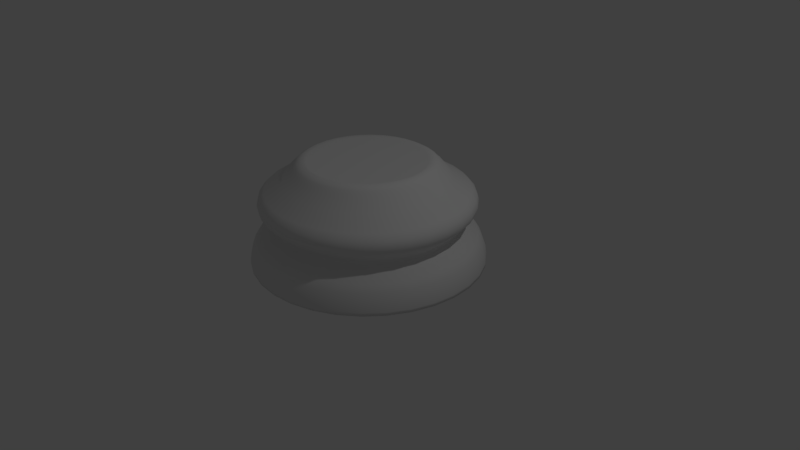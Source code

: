 # Source: ChessPieceBase.blend  (saved by Blender 2.78.0; exported with 4.5.12 LTS)
import bpy
from mathutils import Matrix  # noqa: F401  (used for matrix-valued properties, if any)

bpy.ops.wm.read_factory_settings(use_empty=True)
scene = bpy.context.scene
scene.name = 'Scene'

# ---- collections
col_collection_1 = bpy.data.collections.new('Collection 1'); scene.collection.children.link(col_collection_1)

# ---- world
world_world = bpy.data.worlds.new('World'); scene.world = world_world
world_world.color = (0.05088, 0.05088, 0.05088)
world_world.use_sun_shadow = False
world_world.sun_shadow_jitter_overblur = 0.0
world_world.cycles.sampling_method = 'MANUAL'

# ---- cameras
cam_camera = bpy.data.cameras.new('Camera')
cam_camera.clip_end = 100.0
cam_camera.lens = 35.0
cam_camera.sensor_width = 32.0
cam_camera.sensor_height = 18.0
cam_camera.ortho_scale = 7.314
cam_camera.dof.focus_distance = 0.0
cam_camera.dof.aperture_fstop = 128.0

# ---- lights
light_lamp = bpy.data.lights.new('Lamp', 'POINT')
light_lamp.transmission_factor = 0.0
light_lamp.cutoff_distance = 30.0
light_lamp.energy = 100.0
light_lamp.shadow_buffer_clip_start = 1.001
light_lamp.shadow_soft_size = 0.1
light_lamp.shadow_maximum_resolution = 0.006
light_lamp.use_absolute_resolution = True

# ---- meshes
me_cylinder = bpy.data.meshes.new('Cylinder')
me_cylinder.from_pydata([(-1.18e-07, 1.0, 0.0), (-6.873e-08, 0.5017, 0.876), (0.1951, 0.9808, 0.0), (0.09788, 0.4921, 0.876), (0.3827, 0.9239, 0.0), (0.192, 0.4635, 0.876), (0.5556, 0.8315, 0.0), (0.2787, 0.4172, 0.876), (0.7071, 0.7071, 0.0), (0.3548, 0.3548, 0.876), (0.8315, 0.5556, 0.0), (0.4172, 0.2787, 0.876), (0.9239, 0.3827, 0.0), (0.4635, 0.192, 0.876), (0.9808, 0.1951, 0.0), (0.4921, 0.09788, 0.876), (1.0, -2.573e-07, 0.0), (0.5017, -1.691e-07, 0.876), (0.9808, -0.1951, 0.0), (0.4921, -0.09788, 0.876), (0.9239, -0.3827, 0.0), (0.4635, -0.192, 0.876), (0.8315, -0.5556, 0.0), (0.4172, -0.2787, 0.876), (0.7071, -0.7071, 0.0), (0.3548, -0.3548, 0.876), (0.5556, -0.8315, 0.0), (0.2787, -0.4172, 0.876), (0.3827, -0.9239, 0.0), (0.192, -0.4635, 0.876), (0.1951, -0.9808, 0.0), (0.09788, -0.4921, 0.876), (-4.438e-07, -1.0, 0.0), (-2.277e-07, -0.5017, 0.876), (-0.1951, -0.9808, 0.0), (-0.09788, -0.4921, 0.876), (-0.3827, -0.9239, 0.0), (-0.192, -0.4635, 0.876), (-0.5556, -0.8315, 0.0), (-0.2787, -0.4172, 0.876), (-0.7071, -0.7071, 0.0), (-0.3548, -0.3548, 0.876), (-0.8315, -0.5556, 0.0), (-0.4172, -0.2787, 0.876), (-0.9239, -0.3827, 0.0), (-0.4635, -0.192, 0.876), (-0.9808, -0.1951, 0.0), (-0.4921, -0.09788, 0.876), (-1.0, 6.328e-07, 0.0), (-0.5017, 2.879e-07, 0.876), (-0.9808, 0.1951, 0.0), (-0.4921, 0.09788, 0.876), (-0.9239, 0.3827, 0.0), (-0.4635, 0.192, 0.876), (-0.8315, 0.5556, 0.0), (-0.4172, 0.2787, 0.876), (-0.7071, 0.7071, 0.0), (-0.3548, 0.3548, 0.876), (-0.5556, 0.8315, 0.0), (-0.2787, 0.4172, 0.876), (-0.3827, 0.9239, 0.0), (-0.192, 0.4635, 0.876), (-0.1951, 0.9808, 0.0), (-0.09788, 0.4921, 0.876), (-8.352e-08, 0.7064, 0.7224), (-7.482e-08, 0.6366, 0.8077), (0.1242, 0.6244, 0.8077), (0.1378, 0.6929, 0.7224), (0.2436, 0.5881, 0.8077), (0.2703, 0.6527, 0.7224), (0.3537, 0.5293, 0.8077), (0.3925, 0.5874, 0.7224), (0.4501, 0.4501, 0.8077), (0.4995, 0.4995, 0.7224), (0.5293, 0.3537, 0.8077), (0.5874, 0.3925, 0.7224), (0.5881, 0.2436, 0.8077), (0.6527, 0.2703, 0.7224), (0.6244, 0.1242, 0.8077), (0.6929, 0.1378, 0.7224), (0.6366, -1.812e-07, 0.8077), (0.7064, -1.946e-07, 0.7224), (0.6244, -0.1242, 0.8077), (0.6929, -0.1378, 0.7224), (0.5881, -0.2436, 0.8077), (0.6527, -0.2703, 0.7224), (0.5293, -0.3537, 0.8077), (0.5874, -0.3925, 0.7224), (0.4501, -0.4501, 0.8077), (0.4995, -0.4995, 0.7224), (0.3537, -0.5293, 0.8077), (0.3925, -0.5874, 0.7224), (0.2436, -0.5881, 0.8077), (0.2703, -0.6527, 0.7224), (0.1242, -0.6244, 0.8077), (0.1378, -0.6929, 0.7224), (-2.823e-07, -0.6366, 0.8077), (-3.137e-07, -0.7064, 0.7224), (-0.1242, -0.6244, 0.8077), (-0.1378, -0.6929, 0.7224), (-0.2436, -0.5881, 0.8077), (-0.2703, -0.6527, 0.7224), (-0.3537, -0.5293, 0.8077), (-0.3925, -0.5874, 0.7224), (-0.4501, -0.4501, 0.8077), (-0.4995, -0.4995, 0.7224), (-0.5293, -0.3537, 0.8077), (-0.5874, -0.3925, 0.7224), (-0.5881, -0.2436, 0.8077), (-0.6527, -0.2703, 0.7224), (-0.6244, -0.1242, 0.8077), (-0.6929, -0.1378, 0.7224), (-0.6366, 3.855e-07, 0.8077), (-0.7064, 4.343e-07, 0.7224), (-0.6244, 0.1242, 0.8077), (-0.6929, 0.1378, 0.7224), (-0.5881, 0.2436, 0.8077), (-0.6527, 0.2703, 0.7224), (-0.5293, 0.3537, 0.8077), (-0.5874, 0.3925, 0.7224), (-0.4501, 0.4501, 0.8077), (-0.4995, 0.4995, 0.7224), (-0.3537, 0.5293, 0.8077), (-0.3925, 0.5874, 0.7224), (-0.2436, 0.5881, 0.8077), (-0.2703, 0.6527, 0.7224), (-0.1242, 0.6244, 0.8077), (-0.1378, 0.6929, 0.7224), (0.18, 0.9051, 0.2376), (0.1951, 0.9808, 0.02821), (0.1876, 0.9429, 0.1764), (0.1931, 0.9706, 0.09973), (0.3532, 0.8526, 0.2376), (0.3827, 0.9239, 0.02821), (0.3679, 0.8882, 0.1764), (0.3787, 0.9143, 0.09973), (0.5127, 0.7673, 0.2376), (0.5556, 0.8315, 0.02821), (0.5341, 0.7994, 0.1764), (0.5498, 0.8229, 0.09973), (0.6525, 0.6525, 0.2376), (0.7071, 0.7071, 0.02821), (0.6798, 0.6798, 0.1764), (0.6998, 0.6998, 0.09973), (0.7673, 0.5127, 0.2376), (0.8315, 0.5556, 0.02821), (0.7994, 0.5341, 0.1764), (0.8229, 0.5498, 0.09973), (0.8526, 0.3532, 0.2376), (0.9239, 0.3827, 0.02821), (0.8882, 0.3679, 0.1764), (0.9143, 0.3787, 0.09973), (0.9051, 0.18, 0.2376), (0.9808, 0.1951, 0.02821), (0.9429, 0.1876, 0.1764), (0.9706, 0.1931, 0.09973), (0.9228, -2.411e-07, 0.2376), (1.0, -2.573e-07, 0.02821), (0.9614, -2.491e-07, 0.1764), (0.9897, -2.551e-07, 0.09973), (0.9051, -0.18, 0.2376), (0.9808, -0.1951, 0.02821), (0.9429, -0.1876, 0.1764), (0.9706, -0.1931, 0.09973), (0.8526, -0.3532, 0.2376), (0.9239, -0.3827, 0.02821), (0.8882, -0.3679, 0.1764), (0.9143, -0.3787, 0.09973), (0.7673, -0.5127, 0.2376), (0.8315, -0.5556, 0.02821), (0.7994, -0.5341, 0.1764), (0.8229, -0.5498, 0.09973), (0.6525, -0.6525, 0.2376), (0.7071, -0.7071, 0.02821), (0.6798, -0.6798, 0.1764), (0.6998, -0.6998, 0.09973), (0.5127, -0.7673, 0.2376), (0.5556, -0.8315, 0.02821), (0.5341, -0.7994, 0.1764), (0.5498, -0.8229, 0.09973), (0.3532, -0.8526, 0.2376), (0.3827, -0.9239, 0.02821), (0.3679, -0.8882, 0.1764), (0.3787, -0.9143, 0.09973), (0.18, -0.9051, 0.2376), (0.1951, -0.9808, 0.02821), (0.1876, -0.9429, 0.1764), (0.1931, -0.9706, 0.09973), (-4.095e-07, -0.9228, 0.2376), (-4.438e-07, -1.0, 0.02821), (-4.267e-07, -0.9614, 0.1764), (-4.393e-07, -0.9897, 0.09973), (-0.18, -0.9051, 0.2376), (-0.1951, -0.9808, 0.02821), (-0.1876, -0.9429, 0.1764), (-0.1931, -0.9706, 0.09973), (-0.3532, -0.8526, 0.2376), (-0.3827, -0.9239, 0.02821), (-0.3679, -0.8882, 0.1764), (-0.3787, -0.9143, 0.09973), (-0.5127, -0.7673, 0.2376), (-0.5556, -0.8315, 0.02821), (-0.5341, -0.7994, 0.1764), (-0.5498, -0.8229, 0.09973), (-0.6525, -0.6525, 0.2376), (-0.7071, -0.7071, 0.02821), (-0.6798, -0.6798, 0.1764), (-0.6998, -0.6998, 0.09973), (-0.7673, -0.5127, 0.2376), (-0.8315, -0.5556, 0.02821), (-0.7994, -0.5341, 0.1764), (-0.8229, -0.5498, 0.09973), (-0.8526, -0.3532, 0.2376), (-0.9239, -0.3827, 0.02821), (-0.8882, -0.3679, 0.1764), (-0.9143, -0.3787, 0.09973), (-0.9051, -0.18, 0.2376), (-0.9808, -0.1951, 0.02821), (-0.9429, -0.1876, 0.1764), (-0.9706, -0.1931, 0.09973), (-0.9228, 5.803e-07, 0.2376), (-1.0, 6.328e-07, 0.02821), (-0.9614, 6.066e-07, 0.1764), (-0.9897, 6.258e-07, 0.09973), (-0.9051, 0.18, 0.2376), (-0.9808, 0.1951, 0.02821), (-0.9429, 0.1876, 0.1764), (-0.9706, 0.1931, 0.09973), (-0.8526, 0.3532, 0.2376), (-0.9239, 0.3827, 0.02821), (-0.8882, 0.3679, 0.1764), (-0.9143, 0.3787, 0.09973), (-0.7673, 0.5127, 0.2376), (-0.8315, 0.5556, 0.02821), (-0.7994, 0.5341, 0.1764), (-0.8229, 0.5498, 0.09973), (-0.6525, 0.6525, 0.2376), (-0.7071, 0.7071, 0.02821), (-0.6798, 0.6798, 0.1764), (-0.6998, 0.6998, 0.09973), (-0.5127, 0.7673, 0.2376), (-0.5556, 0.8315, 0.02821), (-0.5341, 0.7994, 0.1764), (-0.5498, 0.8229, 0.09973), (-0.3532, 0.8526, 0.2376), (-0.3827, 0.9239, 0.02821), (-0.3679, 0.8882, 0.1764), (-0.3787, 0.9143, 0.09973), (-0.18, 0.9051, 0.2376), (-0.1951, 0.9808, 0.02821), (-0.1876, 0.9429, 0.1764), (-0.1931, 0.9706, 0.09973), (-1.18e-07, 1.0, 0.02821), (-1.088e-07, 0.9228, 0.2376), (-1.167e-07, 0.9897, 0.09973), (-1.134e-07, 0.9614, 0.1764), (-9.656e-08, 0.8056, 0.377), (-9.654e-08, 0.8072, 0.3119), (-9.463e-08, 0.7886, 0.3559), (-9.468e-08, 0.7892, 0.3321), (0.1575, 0.7917, 0.3119), (0.1572, 0.7901, 0.377), (0.154, 0.774, 0.3321), (0.1538, 0.7734, 0.3559), (0.3089, 0.7458, 0.3119), (0.3083, 0.7443, 0.377), (0.302, 0.7291, 0.3321), (0.3018, 0.7285, 0.3559), (0.4485, 0.6712, 0.3119), (0.4476, 0.6699, 0.377), (0.4384, 0.6562, 0.3321), (0.4381, 0.6557, 0.3559), (0.5708, 0.5708, 0.3119), (0.5697, 0.5697, 0.377), (0.558, 0.558, 0.3321), (0.5576, 0.5576, 0.3559), (0.6712, 0.4485, 0.3119), (0.6699, 0.4476, 0.377), (0.6562, 0.4384, 0.3321), (0.6557, 0.4381, 0.3559), (0.7458, 0.3089, 0.3119), (0.7443, 0.3083, 0.377), (0.7291, 0.302, 0.3321), (0.7285, 0.3018, 0.3559), (0.7917, 0.1575, 0.3119), (0.7901, 0.1572, 0.377), (0.774, 0.154, 0.3321), (0.7734, 0.1538, 0.3559), (0.8072, -2.161e-07, 0.3119), (0.8056, -2.156e-07, 0.377), (0.7892, -2.123e-07, 0.3321), (0.7886, -2.121e-07, 0.3559), (0.7917, -0.1575, 0.3119), (0.7901, -0.1572, 0.377), (0.774, -0.154, 0.3321), (0.7734, -0.1538, 0.3559), (0.7458, -0.3089, 0.3119), (0.7443, -0.3083, 0.377), (0.7291, -0.302, 0.3321), (0.7285, -0.3018, 0.3559), (0.6712, -0.4485, 0.3119), (0.6699, -0.4476, 0.377), (0.6562, -0.4384, 0.3321), (0.6557, -0.4381, 0.3559), (0.5708, -0.5708, 0.3119), (0.5697, -0.5697, 0.377), (0.558, -0.558, 0.3321), (0.5576, -0.5576, 0.3559), (0.4485, -0.6712, 0.3119), (0.4476, -0.6699, 0.377), (0.4384, -0.6562, 0.3321), (0.4381, -0.6557, 0.3559), (0.3089, -0.7458, 0.3119), (0.3083, -0.7443, 0.377), (0.302, -0.7291, 0.3321), (0.3018, -0.7285, 0.3559), (0.1575, -0.7917, 0.3119), (0.1572, -0.7901, 0.377), (0.154, -0.774, 0.3321), (0.1538, -0.7734, 0.3559), (-3.596e-07, -0.8072, 0.3119), (-3.591e-07, -0.8056, 0.377), (-3.517e-07, -0.7892, 0.3321), (-3.515e-07, -0.7886, 0.3559), (-0.1575, -0.7917, 0.3119), (-0.1572, -0.7901, 0.377), (-0.154, -0.774, 0.3321), (-0.1538, -0.7734, 0.3559), (-0.3089, -0.7458, 0.3119), (-0.3083, -0.7443, 0.377), (-0.302, -0.7291, 0.3321), (-0.3018, -0.7285, 0.3559), (-0.4485, -0.6712, 0.3119), (-0.4476, -0.6699, 0.377), (-0.4384, -0.6562, 0.3321), (-0.4381, -0.6557, 0.3559), (-0.5708, -0.5708, 0.3119), (-0.5697, -0.5697, 0.377), (-0.558, -0.558, 0.3321), (-0.5576, -0.5576, 0.3559), (-0.6712, -0.4485, 0.3119), (-0.6699, -0.4476, 0.377), (-0.6562, -0.4384, 0.3321), (-0.6557, -0.4381, 0.3559), (-0.7458, -0.3089, 0.3119), (-0.7443, -0.3083, 0.377), (-0.7291, -0.302, 0.3321), (-0.7285, -0.3018, 0.3559), (-0.7917, -0.1575, 0.3119), (-0.7901, -0.1572, 0.377), (-0.774, -0.154, 0.3321), (-0.7734, -0.1538, 0.3559), (-0.8072, 5.024e-07, 0.3119), (-0.8056, 5.015e-07, 0.377), (-0.7892, 4.902e-07, 0.3321), (-0.7886, 4.899e-07, 0.3559), (-0.7917, 0.1575, 0.3119), (-0.7901, 0.1572, 0.377), (-0.774, 0.154, 0.3321), (-0.7734, 0.1538, 0.3559), (-0.7458, 0.3089, 0.3119), (-0.7443, 0.3083, 0.377), (-0.7291, 0.302, 0.3321), (-0.7285, 0.3018, 0.3559), (-0.6712, 0.4485, 0.3119), (-0.6699, 0.4476, 0.377), (-0.6562, 0.4384, 0.3321), (-0.6557, 0.4381, 0.3559), (-0.5708, 0.5708, 0.3119), (-0.5697, 0.5697, 0.377), (-0.558, 0.558, 0.3321), (-0.5576, 0.5576, 0.3559), (-0.4485, 0.6712, 0.3119), (-0.4476, 0.6699, 0.377), (-0.4384, 0.6562, 0.3321), (-0.4381, 0.6557, 0.3559), (-0.3089, 0.7458, 0.3119), (-0.3083, 0.7443, 0.377), (-0.302, 0.7291, 0.3321), (-0.3018, 0.7285, 0.3559), (-0.1575, 0.7917, 0.3119), (-0.1572, 0.7901, 0.377), (-0.154, 0.774, 0.3321), (-0.1538, 0.7734, 0.3559), (-1.014e-07, 0.859, 0.6288), (-1.025e-07, 0.8597, 0.4294), (-1.061e-07, 0.9023, 0.5832), (-1.084e-07, 0.9176, 0.5293), (-1.07e-07, 0.9027, 0.4753), (0.1677, 0.8432, 0.4294), (0.1676, 0.8425, 0.6288), (0.1761, 0.8853, 0.4753), (0.179, 0.9, 0.5293), (0.176, 0.885, 0.5832), (0.329, 0.7943, 0.4294), (0.3287, 0.7936, 0.6288), (0.3454, 0.834, 0.4753), (0.3512, 0.8478, 0.5293), (0.3453, 0.8336, 0.5832), (0.4776, 0.7148, 0.4294), (0.4773, 0.7143, 0.6288), (0.5015, 0.7505, 0.4753), (0.5098, 0.763, 0.5293), (0.5013, 0.7502, 0.5832), (0.6079, 0.6079, 0.4294), (0.6074, 0.6074, 0.6288), (0.6383, 0.6383, 0.4753), (0.6489, 0.6489, 0.5293), (0.638, 0.638, 0.5832), (0.7148, 0.4776, 0.4294), (0.7143, 0.4773, 0.6288), (0.7505, 0.5015, 0.4753), (0.763, 0.5098, 0.5293), (0.7502, 0.5013, 0.5832), (0.7943, 0.329, 0.4294), (0.7936, 0.3287, 0.6288), (0.834, 0.3454, 0.4753), (0.8478, 0.3512, 0.5293), (0.8336, 0.3453, 0.5832), (0.8432, 0.1677, 0.4294), (0.8425, 0.1676, 0.6288), (0.8853, 0.1761, 0.4753), (0.9, 0.179, 0.5293), (0.885, 0.176, 0.5832), (0.8597, -2.272e-07, 0.4294), (0.859, -2.272e-07, 0.6288), (0.9027, -2.364e-07, 0.4753), (0.9176, -2.394e-07, 0.5293), (0.9023, -2.362e-07, 0.5832), (0.8432, -0.1677, 0.4294), (0.8425, -0.1676, 0.6288), (0.8853, -0.1761, 0.4753), (0.9, -0.179, 0.5293), (0.885, -0.176, 0.5832), (0.7943, -0.329, 0.4294), (0.7936, -0.3287, 0.6288), (0.834, -0.3454, 0.4753), (0.8478, -0.3512, 0.5293), (0.8336, -0.3453, 0.5832), (0.7148, -0.4776, 0.4294), (0.7143, -0.4773, 0.6288), (0.7505, -0.5015, 0.4753), (0.763, -0.5098, 0.5293), (0.7502, -0.5013, 0.5832), (0.6079, -0.6079, 0.4294), (0.6074, -0.6074, 0.6288), (0.6383, -0.6383, 0.4753), (0.6489, -0.6489, 0.5293), (0.638, -0.638, 0.5832), (0.4776, -0.7148, 0.4294), (0.4773, -0.7143, 0.6288), (0.5015, -0.7505, 0.4753), (0.5098, -0.763, 0.5293), (0.5013, -0.7502, 0.5832), (0.329, -0.7943, 0.4294), (0.3287, -0.7936, 0.6288), (0.3454, -0.834, 0.4753), (0.3512, -0.8478, 0.5293), (0.3453, -0.8336, 0.5832), (0.1677, -0.8432, 0.4294), (0.1676, -0.8425, 0.6288), (0.1761, -0.8853, 0.4753), (0.179, -0.9, 0.5293), (0.176, -0.885, 0.5832), (-3.826e-07, -0.8597, 0.4294), (-3.813e-07, -0.859, 0.6288), (-4.013e-07, -0.9027, 0.4753), (-4.078e-07, -0.9176, 0.5293), (-4.004e-07, -0.9023, 0.5832), (-0.1677, -0.8432, 0.4294), (-0.1676, -0.8425, 0.6288), (-0.1761, -0.8853, 0.4753), (-0.179, -0.9, 0.5293), (-0.176, -0.885, 0.5832), (-0.329, -0.7943, 0.4294), (-0.3287, -0.7936, 0.6288), (-0.3454, -0.834, 0.4753), (-0.3512, -0.8478, 0.5293), (-0.3453, -0.8336, 0.5832), (-0.4776, -0.7148, 0.4294), (-0.4773, -0.7143, 0.6288), (-0.5015, -0.7505, 0.4753), (-0.5098, -0.763, 0.5293), (-0.5013, -0.7502, 0.5832), (-0.6079, -0.6079, 0.4294), (-0.6074, -0.6074, 0.6288), (-0.6383, -0.6383, 0.4753), (-0.6489, -0.6489, 0.5293), (-0.638, -0.638, 0.5832), (-0.7148, -0.4776, 0.4294), (-0.7143, -0.4773, 0.6288), (-0.7505, -0.5015, 0.4753), (-0.763, -0.5098, 0.5293), (-0.7502, -0.5013, 0.5832), (-0.7943, -0.329, 0.4294), (-0.7936, -0.3287, 0.6288), (-0.834, -0.3454, 0.4753), (-0.8478, -0.3512, 0.5293), (-0.8336, -0.3453, 0.5832), (-0.8432, -0.1677, 0.4294), (-0.8425, -0.1676, 0.6288), (-0.8853, -0.1761, 0.4753), (-0.9, -0.179, 0.5293), (-0.885, -0.176, 0.5832), (-0.8597, 5.38e-07, 0.4294), (-0.859, 5.375e-07, 0.6288), (-0.9027, 5.671e-07, 0.4753), (-0.9176, 5.769e-07, 0.5293), (-0.9023, 5.666e-07, 0.5832), (-0.8432, 0.1677, 0.4294), (-0.8425, 0.1676, 0.6288), (-0.8853, 0.1761, 0.4753), (-0.9, 0.179, 0.5293), (-0.885, 0.176, 0.5832), (-0.7943, 0.329, 0.4294), (-0.7936, 0.3287, 0.6288), (-0.834, 0.3454, 0.4753), (-0.8478, 0.3512, 0.5293), (-0.8336, 0.3453, 0.5832), (-0.7148, 0.4776, 0.4294), (-0.7143, 0.4773, 0.6288), (-0.7505, 0.5015, 0.4753), (-0.763, 0.5098, 0.5293), (-0.7502, 0.5013, 0.5832), (-0.6079, 0.6079, 0.4294), (-0.6074, 0.6074, 0.6288), (-0.6383, 0.6383, 0.4753), (-0.6489, 0.6489, 0.5293), (-0.638, 0.638, 0.5832), (-0.4776, 0.7148, 0.4294), (-0.4773, 0.7143, 0.6288), (-0.5015, 0.7505, 0.4753), (-0.5098, 0.763, 0.5293), (-0.5013, 0.7502, 0.5832), (-0.329, 0.7943, 0.4294), (-0.3287, 0.7936, 0.6288), (-0.3454, 0.834, 0.4753), (-0.3512, 0.8478, 0.5293), (-0.3453, 0.8336, 0.5832), (-0.1677, 0.8432, 0.4294), (-0.1676, 0.8425, 0.6288), (-0.1761, 0.8853, 0.4753), (-0.179, 0.9, 0.5293), (-0.176, 0.885, 0.5832), (0.1043, 0.5243, 0.8844), (-6.27e-08, 0.5346, 0.8844), (0.2046, 0.4939, 0.8844), (0.297, 0.4445, 0.8844), (0.378, 0.378, 0.8844), (0.4445, 0.297, 0.8844), (0.4939, 0.2046, 0.8844), (0.5243, 0.1043, 0.8844), (0.5346, -1.598e-07, 0.8844), (0.5243, -0.1043, 0.8844), (0.4939, -0.2046, 0.8844), (0.4445, -0.297, 0.8844), (0.378, -0.378, 0.8844), (0.297, -0.4445, 0.8844), (0.2046, -0.4939, 0.8844), (0.1043, -0.5243, 0.8844), (-2.369e-07, -0.5346, 0.8844), (-0.1043, -0.5243, 0.8844), (-0.2046, -0.4939, 0.8844), (-0.297, -0.4445, 0.8844), (-0.378, -0.378, 0.8844), (-0.4445, -0.297, 0.8844), (-0.4939, -0.2046, 0.8844), (-0.5243, -0.1043, 0.8844), (-0.5346, 3.16e-07, 0.8844), (-0.5243, 0.1043, 0.8844), (-0.4939, 0.2046, 0.8844), (-0.4445, 0.297, 0.8844), (-0.378, 0.378, 0.8844), (-0.297, 0.4445, 0.8844), (-0.2046, 0.4939, 0.8844), (-0.1043, 0.5243, 0.8844), (-7.161e-08, 0.6092, 0.8305), (-6.843e-08, 0.5907, 0.8532), (0.1152, 0.5793, 0.8532), (0.1188, 0.5975, 0.8305), (0.226, 0.5457, 0.8532), (0.2331, 0.5628, 0.8305), (0.3282, 0.4911, 0.8532), (0.3384, 0.5065, 0.8305), (0.4177, 0.4177, 0.8532), (0.4307, 0.4307, 0.8305), (0.4911, 0.3282, 0.8532), (0.5065, 0.3384, 0.8305), (0.5457, 0.226, 0.8532), (0.5628, 0.2331, 0.8305), (0.5793, 0.1152, 0.8532), (0.5975, 0.1188, 0.8305), (0.5907, -1.732e-07, 0.8532), (0.6092, -1.758e-07, 0.8305), (0.5793, -0.1152, 0.8532), (0.5975, -0.1188, 0.8305), (0.5457, -0.226, 0.8532), (0.5628, -0.2331, 0.8305), (0.4911, -0.3282, 0.8532), (0.5065, -0.3384, 0.8305), (0.4177, -0.4177, 0.8532), (0.4307, -0.4307, 0.8305), (0.3282, -0.4911, 0.8532), (0.3384, -0.5065, 0.8305), (0.226, -0.5457, 0.8532), (0.2331, -0.5628, 0.8305), (0.1152, -0.5793, 0.8532), (0.1188, -0.5975, 0.8305), (-2.609e-07, -0.5907, 0.8532), (-2.701e-07, -0.6092, 0.8305), (-0.1152, -0.5793, 0.8532), (-0.1188, -0.5975, 0.8305), (-0.226, -0.5457, 0.8532), (-0.2331, -0.5628, 0.8305), (-0.3282, -0.4911, 0.8532), (-0.3384, -0.5065, 0.8305), (-0.4177, -0.4177, 0.8532), (-0.4307, -0.4307, 0.8305), (-0.4911, -0.3282, 0.8532), (-0.5065, -0.3384, 0.8305), (-0.5457, -0.226, 0.8532), (-0.5628, -0.2331, 0.8305), (-0.5793, -0.1152, 0.8532), (-0.5975, -0.1188, 0.8305), (-0.5907, 3.525e-07, 0.8532), (-0.6092, 3.664e-07, 0.8305), (-0.5793, 0.1152, 0.8532), (-0.5975, 0.1188, 0.8305), (-0.5457, 0.226, 0.8532), (-0.5628, 0.2331, 0.8305), (-0.4911, 0.3282, 0.8532), (-0.5065, 0.3384, 0.8305), (-0.4177, 0.4177, 0.8532), (-0.4307, 0.4307, 0.8305), (-0.3282, 0.4911, 0.8532), (-0.3384, 0.5065, 0.8305), (-0.226, 0.5457, 0.8532), (-0.2331, 0.5628, 0.8305), (-0.1152, 0.5793, 0.8532), (-0.1188, 0.5975, 0.8305)], [], [(577, 545, 544, 578), (578, 544, 546, 580), (580, 546, 547, 582), (582, 547, 548, 584), (584, 548, 549, 586), (586, 549, 550, 588), (588, 550, 551, 590), (590, 551, 552, 592), (592, 552, 553, 594), (594, 553, 554, 596), (596, 554, 555, 598), (598, 555, 556, 600), (600, 556, 557, 602), (602, 557, 558, 604), (604, 558, 559, 606), (606, 559, 560, 608), (608, 560, 561, 610), (610, 561, 562, 612), (612, 562, 563, 614), (614, 563, 564, 616), (616, 564, 565, 618), (618, 565, 566, 620), (620, 566, 567, 622), (622, 567, 568, 624), (624, 568, 569, 626), (626, 569, 570, 628), (628, 570, 571, 630), (630, 571, 572, 632), (632, 572, 573, 634), (634, 573, 574, 636), (3, 1, 63, 61, 59, 57, 55, 53, 51, 49, 47, 45, 43, 41, 39, 37, 35, 33, 31, 29, 27, 25, 23, 21, 19, 17, 15, 13, 11, 9, 7, 5), (636, 574, 575, 638), (638, 575, 545, 577), (0, 2, 4, 6, 8, 10, 12, 14, 16, 18, 20, 22, 24, 26, 28, 30, 32, 34, 36, 38, 40, 42, 44, 46, 48, 50, 52, 54, 56, 58, 60, 62), (62, 249, 252, 0), (253, 257, 260, 128), (256, 385, 389, 261), (127, 126, 65, 64), (60, 245, 249, 62), (244, 376, 380, 248), (377, 534, 539, 381), (125, 124, 126, 127), (58, 241, 245, 60), (240, 372, 376, 244), (373, 529, 534, 377), (123, 122, 124, 125), (56, 237, 241, 58), (236, 368, 372, 240), (369, 524, 529, 373), (121, 120, 122, 123), (54, 233, 237, 56), (232, 364, 368, 236), (365, 519, 524, 369), (119, 118, 120, 121), (52, 229, 233, 54), (228, 360, 364, 232), (361, 514, 519, 365), (117, 116, 118, 119), (50, 225, 229, 52), (224, 356, 360, 228), (357, 509, 514, 361), (115, 114, 116, 117), (48, 221, 225, 50), (220, 352, 356, 224), (353, 504, 509, 357), (113, 112, 114, 115), (46, 217, 221, 48), (216, 348, 352, 220), (349, 499, 504, 353), (111, 110, 112, 113), (44, 213, 217, 46), (212, 344, 348, 216), (345, 494, 499, 349), (109, 108, 110, 111), (42, 209, 213, 44), (208, 340, 344, 212), (341, 489, 494, 345), (107, 106, 108, 109), (40, 205, 209, 42), (204, 336, 340, 208), (337, 484, 489, 341), (105, 104, 106, 107), (38, 201, 205, 40), (200, 332, 336, 204), (333, 479, 484, 337), (103, 102, 104, 105), (36, 197, 201, 38), (196, 328, 332, 200), (329, 474, 479, 333), (101, 100, 102, 103), (34, 193, 197, 36), (192, 324, 328, 196), (325, 469, 474, 329), (99, 98, 100, 101), (32, 189, 193, 34), (188, 320, 324, 192), (321, 464, 469, 325), (97, 96, 98, 99), (30, 185, 189, 32), (184, 316, 320, 188), (317, 459, 464, 321), (95, 94, 96, 97), (28, 181, 185, 30), (180, 312, 316, 184), (313, 454, 459, 317), (93, 92, 94, 95), (26, 177, 181, 28), (176, 308, 312, 180), (309, 449, 454, 313), (91, 90, 92, 93), (24, 173, 177, 26), (172, 304, 308, 176), (305, 444, 449, 309), (89, 88, 90, 91), (22, 169, 173, 24), (168, 300, 304, 172), (301, 439, 444, 305), (87, 86, 88, 89), (20, 165, 169, 22), (164, 296, 300, 168), (297, 434, 439, 301), (85, 84, 86, 87), (18, 161, 165, 20), (160, 292, 296, 164), (293, 429, 434, 297), (83, 82, 84, 85), (16, 157, 161, 18), (156, 288, 292, 160), (289, 424, 429, 293), (81, 80, 82, 83), (14, 153, 157, 16), (152, 284, 288, 156), (285, 419, 424, 289), (79, 78, 80, 81), (12, 149, 153, 14), (148, 280, 284, 152), (281, 414, 419, 285), (77, 76, 78, 79), (10, 145, 149, 12), (144, 276, 280, 148), (277, 409, 414, 281), (75, 74, 76, 77), (8, 141, 145, 10), (140, 272, 276, 144), (273, 404, 409, 277), (73, 72, 74, 75), (6, 137, 141, 8), (136, 268, 272, 140), (269, 399, 404, 273), (71, 70, 72, 73), (4, 133, 137, 6), (132, 264, 268, 136), (265, 394, 399, 269), (69, 68, 70, 71), (248, 380, 257, 253), (128, 260, 264, 132), (261, 389, 394, 265), (67, 66, 68, 69), (2, 129, 133, 4), (390, 67, 69, 395), (540, 127, 64, 384), (64, 65, 66, 67), (400, 71, 73, 405), (405, 73, 75, 410), (410, 75, 77, 415), (415, 77, 79, 420), (420, 79, 81, 425), (425, 81, 83, 430), (430, 83, 85, 435), (435, 85, 87, 440), (440, 87, 89, 445), (445, 89, 91, 450), (450, 91, 93, 455), (455, 93, 95, 460), (460, 95, 97, 465), (465, 97, 99, 470), (470, 99, 101, 475), (475, 101, 103, 480), (480, 103, 105, 485), (485, 105, 107, 490), (490, 107, 109, 495), (495, 109, 111, 500), (500, 111, 113, 505), (505, 113, 115, 510), (510, 115, 117, 515), (515, 117, 119, 520), (520, 119, 121, 525), (525, 121, 123, 530), (530, 123, 125, 535), (535, 125, 127, 540), (395, 69, 71, 400), (253, 128, 130, 255), (255, 130, 131, 254), (254, 131, 129, 252), (128, 132, 134, 130), (130, 134, 135, 131), (131, 135, 133, 129), (132, 136, 138, 134), (134, 138, 139, 135), (135, 139, 137, 133), (136, 140, 142, 138), (138, 142, 143, 139), (139, 143, 141, 137), (140, 144, 146, 142), (142, 146, 147, 143), (143, 147, 145, 141), (144, 148, 150, 146), (146, 150, 151, 147), (147, 151, 149, 145), (148, 152, 154, 150), (150, 154, 155, 151), (151, 155, 153, 149), (152, 156, 158, 154), (154, 158, 159, 155), (155, 159, 157, 153), (156, 160, 162, 158), (158, 162, 163, 159), (159, 163, 161, 157), (160, 164, 166, 162), (162, 166, 167, 163), (163, 167, 165, 161), (164, 168, 170, 166), (166, 170, 171, 167), (167, 171, 169, 165), (168, 172, 174, 170), (170, 174, 175, 171), (171, 175, 173, 169), (172, 176, 178, 174), (174, 178, 179, 175), (175, 179, 177, 173), (176, 180, 182, 178), (178, 182, 183, 179), (179, 183, 181, 177), (180, 184, 186, 182), (182, 186, 187, 183), (183, 187, 185, 181), (184, 188, 190, 186), (186, 190, 191, 187), (187, 191, 189, 185), (188, 192, 194, 190), (190, 194, 195, 191), (191, 195, 193, 189), (192, 196, 198, 194), (194, 198, 199, 195), (195, 199, 197, 193), (196, 200, 202, 198), (198, 202, 203, 199), (199, 203, 201, 197), (200, 204, 206, 202), (202, 206, 207, 203), (203, 207, 205, 201), (204, 208, 210, 206), (206, 210, 211, 207), (207, 211, 209, 205), (208, 212, 214, 210), (210, 214, 215, 211), (211, 215, 213, 209), (212, 216, 218, 214), (214, 218, 219, 215), (215, 219, 217, 213), (216, 220, 222, 218), (218, 222, 223, 219), (219, 223, 221, 217), (220, 224, 226, 222), (222, 226, 227, 223), (223, 227, 225, 221), (224, 228, 230, 226), (226, 230, 231, 227), (227, 231, 229, 225), (228, 232, 234, 230), (230, 234, 235, 231), (231, 235, 233, 229), (232, 236, 238, 234), (234, 238, 239, 235), (235, 239, 237, 233), (236, 240, 242, 238), (238, 242, 243, 239), (239, 243, 241, 237), (240, 244, 246, 242), (242, 246, 247, 243), (243, 247, 245, 241), (244, 248, 250, 246), (246, 250, 251, 247), (247, 251, 249, 245), (248, 253, 255, 250), (250, 255, 254, 251), (251, 254, 252, 249), (0, 252, 129, 2), (381, 256, 258, 383), (383, 258, 259, 382), (382, 259, 257, 380), (377, 381, 383, 379), (379, 383, 382, 378), (378, 382, 380, 376), (373, 377, 379, 375), (375, 379, 378, 374), (374, 378, 376, 372), (369, 373, 375, 371), (371, 375, 374, 370), (370, 374, 372, 368), (365, 369, 371, 367), (367, 371, 370, 366), (366, 370, 368, 364), (361, 365, 367, 363), (363, 367, 366, 362), (362, 366, 364, 360), (357, 361, 363, 359), (359, 363, 362, 358), (358, 362, 360, 356), (353, 357, 359, 355), (355, 359, 358, 354), (354, 358, 356, 352), (349, 353, 355, 351), (351, 355, 354, 350), (350, 354, 352, 348), (345, 349, 351, 347), (347, 351, 350, 346), (346, 350, 348, 344), (341, 345, 347, 343), (343, 347, 346, 342), (342, 346, 344, 340), (337, 341, 343, 339), (339, 343, 342, 338), (338, 342, 340, 336), (333, 337, 339, 335), (335, 339, 338, 334), (334, 338, 336, 332), (329, 333, 335, 331), (331, 335, 334, 330), (330, 334, 332, 328), (325, 329, 331, 327), (327, 331, 330, 326), (326, 330, 328, 324), (321, 325, 327, 323), (323, 327, 326, 322), (322, 326, 324, 320), (317, 321, 323, 319), (319, 323, 322, 318), (318, 322, 320, 316), (313, 317, 319, 315), (315, 319, 318, 314), (314, 318, 316, 312), (309, 313, 315, 311), (311, 315, 314, 310), (310, 314, 312, 308), (305, 309, 311, 307), (307, 311, 310, 306), (306, 310, 308, 304), (301, 305, 307, 303), (303, 307, 306, 302), (302, 306, 304, 300), (297, 301, 303, 299), (299, 303, 302, 298), (298, 302, 300, 296), (293, 297, 299, 295), (295, 299, 298, 294), (294, 298, 296, 292), (289, 293, 295, 291), (291, 295, 294, 290), (290, 294, 292, 288), (285, 289, 291, 287), (287, 291, 290, 286), (286, 290, 288, 284), (281, 285, 287, 283), (283, 287, 286, 282), (282, 286, 284, 280), (277, 281, 283, 279), (279, 283, 282, 278), (278, 282, 280, 276), (273, 277, 279, 275), (275, 279, 278, 274), (274, 278, 276, 272), (269, 273, 275, 271), (271, 275, 274, 270), (270, 274, 272, 268), (265, 269, 271, 267), (267, 271, 270, 266), (266, 270, 268, 264), (261, 265, 267, 263), (263, 267, 266, 262), (262, 266, 264, 260), (256, 261, 263, 258), (258, 263, 262, 259), (259, 262, 260, 257), (381, 539, 385, 256), (540, 384, 386, 543), (543, 386, 387, 542), (542, 387, 388, 541), (541, 388, 385, 539), (535, 540, 543, 538), (538, 543, 542, 537), (537, 542, 541, 536), (536, 541, 539, 534), (530, 535, 538, 533), (533, 538, 537, 532), (532, 537, 536, 531), (531, 536, 534, 529), (525, 530, 533, 528), (528, 533, 532, 527), (527, 532, 531, 526), (526, 531, 529, 524), (520, 525, 528, 523), (523, 528, 527, 522), (522, 527, 526, 521), (521, 526, 524, 519), (515, 520, 523, 518), (518, 523, 522, 517), (517, 522, 521, 516), (516, 521, 519, 514), (510, 515, 518, 513), (513, 518, 517, 512), (512, 517, 516, 511), (511, 516, 514, 509), (505, 510, 513, 508), (508, 513, 512, 507), (507, 512, 511, 506), (506, 511, 509, 504), (500, 505, 508, 503), (503, 508, 507, 502), (502, 507, 506, 501), (501, 506, 504, 499), (495, 500, 503, 498), (498, 503, 502, 497), (497, 502, 501, 496), (496, 501, 499, 494), (490, 495, 498, 493), (493, 498, 497, 492), (492, 497, 496, 491), (491, 496, 494, 489), (485, 490, 493, 488), (488, 493, 492, 487), (487, 492, 491, 486), (486, 491, 489, 484), (480, 485, 488, 483), (483, 488, 487, 482), (482, 487, 486, 481), (481, 486, 484, 479), (475, 480, 483, 478), (478, 483, 482, 477), (477, 482, 481, 476), (476, 481, 479, 474), (470, 475, 478, 473), (473, 478, 477, 472), (472, 477, 476, 471), (471, 476, 474, 469), (465, 470, 473, 468), (468, 473, 472, 467), (467, 472, 471, 466), (466, 471, 469, 464), (460, 465, 468, 463), (463, 468, 467, 462), (462, 467, 466, 461), (461, 466, 464, 459), (455, 460, 463, 458), (458, 463, 462, 457), (457, 462, 461, 456), (456, 461, 459, 454), (450, 455, 458, 453), (453, 458, 457, 452), (452, 457, 456, 451), (451, 456, 454, 449), (445, 450, 453, 448), (448, 453, 452, 447), (447, 452, 451, 446), (446, 451, 449, 444), (440, 445, 448, 443), (443, 448, 447, 442), (442, 447, 446, 441), (441, 446, 444, 439), (435, 440, 443, 438), (438, 443, 442, 437), (437, 442, 441, 436), (436, 441, 439, 434), (430, 435, 438, 433), (433, 438, 437, 432), (432, 437, 436, 431), (431, 436, 434, 429), (425, 430, 433, 428), (428, 433, 432, 427), (427, 432, 431, 426), (426, 431, 429, 424), (420, 425, 428, 423), (423, 428, 427, 422), (422, 427, 426, 421), (421, 426, 424, 419), (415, 420, 423, 418), (418, 423, 422, 417), (417, 422, 421, 416), (416, 421, 419, 414), (410, 415, 418, 413), (413, 418, 417, 412), (412, 417, 416, 411), (411, 416, 414, 409), (405, 410, 413, 408), (408, 413, 412, 407), (407, 412, 411, 406), (406, 411, 409, 404), (400, 405, 408, 403), (403, 408, 407, 402), (402, 407, 406, 401), (401, 406, 404, 399), (395, 400, 403, 398), (398, 403, 402, 397), (397, 402, 401, 396), (396, 401, 399, 394), (390, 395, 398, 393), (393, 398, 397, 392), (392, 397, 396, 391), (391, 396, 394, 389), (384, 390, 393, 386), (386, 393, 392, 387), (387, 392, 391, 388), (388, 391, 389, 385), (384, 64, 67, 390), (1, 3, 544, 545), (3, 5, 546, 544), (5, 7, 547, 546), (7, 9, 548, 547), (9, 11, 549, 548), (11, 13, 550, 549), (13, 15, 551, 550), (15, 17, 552, 551), (17, 19, 553, 552), (19, 21, 554, 553), (21, 23, 555, 554), (23, 25, 556, 555), (25, 27, 557, 556), (27, 29, 558, 557), (29, 31, 559, 558), (31, 33, 560, 559), (33, 35, 561, 560), (35, 37, 562, 561), (37, 39, 563, 562), (39, 41, 564, 563), (41, 43, 565, 564), (43, 45, 566, 565), (45, 47, 567, 566), (47, 49, 568, 567), (49, 51, 569, 568), (51, 53, 570, 569), (53, 55, 571, 570), (55, 57, 572, 571), (57, 59, 573, 572), (59, 61, 574, 573), (61, 63, 575, 574), (63, 1, 545, 575), (126, 639, 576, 65), (639, 638, 577, 576), (124, 637, 639, 126), (637, 636, 638, 639), (122, 635, 637, 124), (635, 634, 636, 637), (120, 633, 635, 122), (633, 632, 634, 635), (118, 631, 633, 120), (631, 630, 632, 633), (116, 629, 631, 118), (629, 628, 630, 631), (114, 627, 629, 116), (627, 626, 628, 629), (112, 625, 627, 114), (625, 624, 626, 627), (110, 623, 625, 112), (623, 622, 624, 625), (108, 621, 623, 110), (621, 620, 622, 623), (106, 619, 621, 108), (619, 618, 620, 621), (104, 617, 619, 106), (617, 616, 618, 619), (102, 615, 617, 104), (615, 614, 616, 617), (100, 613, 615, 102), (613, 612, 614, 615), (98, 611, 613, 100), (611, 610, 612, 613), (96, 609, 611, 98), (609, 608, 610, 611), (94, 607, 609, 96), (607, 606, 608, 609), (92, 605, 607, 94), (605, 604, 606, 607), (90, 603, 605, 92), (603, 602, 604, 605), (88, 601, 603, 90), (601, 600, 602, 603), (86, 599, 601, 88), (599, 598, 600, 601), (84, 597, 599, 86), (597, 596, 598, 599), (82, 595, 597, 84), (595, 594, 596, 597), (80, 593, 595, 82), (593, 592, 594, 595), (78, 591, 593, 80), (591, 590, 592, 593), (76, 589, 591, 78), (589, 588, 590, 591), (74, 587, 589, 76), (587, 586, 588, 589), (72, 585, 587, 74), (585, 584, 586, 587), (70, 583, 585, 72), (583, 582, 584, 585), (68, 581, 583, 70), (581, 580, 582, 583), (66, 579, 581, 68), (579, 578, 580, 581), (65, 576, 579, 66), (576, 577, 578, 579)])
me_cylinder.polygons.foreach_set('use_smooth', [True] * 610)
me_cylinder.use_remesh_preserve_volume = False
me_cylinder.use_remesh_preserve_attributes = False
me_cylinder.use_mirror_vertex_groups = False
me_cylinder.update()

# ---- objects
ob_chesspiecebase = bpy.data.objects.new('ChessPieceBase', me_cylinder)
ob_lamp = bpy.data.objects.new('Lamp', light_lamp)
ob_camera = bpy.data.objects.new('Camera', cam_camera)

# ---- transforms, parenting, visibility, modifiers, constraints
ob_chesspiecebase.location = (0.0, 0.0, 0.0)
ob_chesspiecebase.scale = (1.5, 1.5, 1.5)
ob_chesspiecebase.lineart.crease_threshold = 0.0
ob_lamp.location = (4.076, 1.005, 5.904)
ob_lamp.rotation_euler = (0.6503, 0.05522, 1.866)
ob_lamp.lock_rotations_4d = False
ob_lamp.empty_display_type = 'ARROWS'
ob_lamp.color = (0.0, 0.0, 0.0, 0.0)
ob_lamp.lineart.crease_threshold = 0.0
ob_camera.location = (7.481, -6.508, 5.344)
ob_camera.rotation_euler = (1.109, 0.0, 0.8149)
ob_camera.lock_rotations_4d = False
ob_camera.empty_display_type = 'ARROWS'
ob_camera.color = (0.0, 0.0, 0.0, 0.0)
ob_camera.display_type = 'WIRE'
ob_camera.lineart.crease_threshold = 0.0

# ---- collection membership
col_collection_1.objects.link(ob_chesspiecebase)
col_collection_1.objects.link(ob_lamp)
col_collection_1.objects.link(ob_camera)

# ---- scene / render settings (as saved in the file)
scene.camera = ob_camera
scene.frame_start = 1; scene.frame_end = 250; scene.frame_set(1)
scene.render.engine = 'BLENDER_EEVEE_NEXT'
scene.render.resolution_percentage = 50
scene.render.dither_intensity = 0.0
scene.cycles.use_denoising = False
scene.cycles.samples = 128
scene.cycles.sampling_pattern = 'TABULATED_SOBOL'
scene.cycles.light_sampling_threshold = 0.0
scene.cycles.use_adaptive_sampling = False
scene.cycles.use_light_tree = False
scene.cycles.blur_glossy = 0.0
scene.cycles.sample_clamp_indirect = 0.0
scene.view_settings.view_transform = 'Standard'
bpy.context.view_layer.update()
